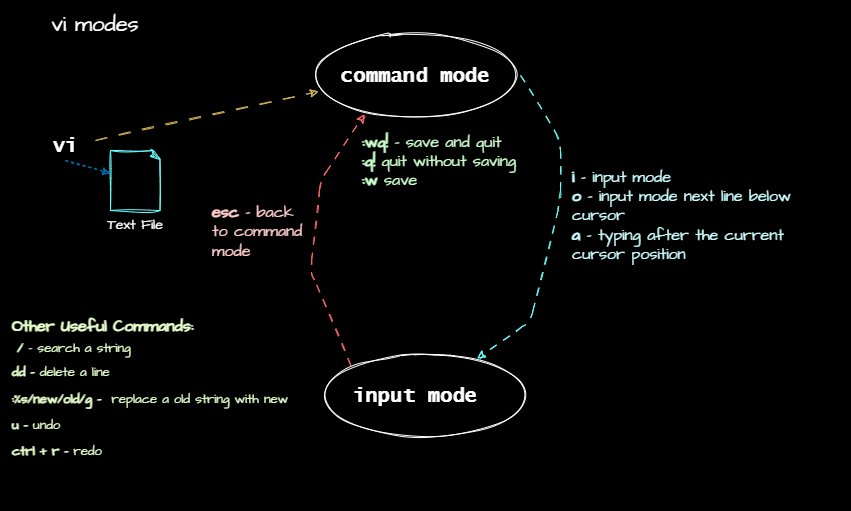

The diagram above was exported from draw.io. Its source (the exported page's mxGraphModel, read from the mxfile embedded in the PNG):
<mxGraphModel dx="293" dy="651" grid="1" gridSize="10" guides="1" tooltips="1" connect="1" arrows="1" fold="1" page="1" pageScale="1" pageWidth="850" pageHeight="1100" math="0" shadow="0">
  <root>
    <mxCell id="0" />
    <mxCell id="1" parent="0" />
    <mxCell id="2" value="" style="rounded=0;whiteSpace=wrap;html=1;strokeColor=#000000;fillColor=#000000;" parent="1" vertex="1">
      <mxGeometry width="850" height="510" as="geometry" />
    </mxCell>
    <mxCell id="3" value="&lt;font color=&quot;#ffffff&quot; size=&quot;1&quot; face=&quot;Lucida Console&quot;&gt;&lt;b style=&quot;font-size: 20px;&quot;&gt;vi&lt;/b&gt;&lt;/font&gt;" style="text;html=1;strokeColor=none;fillColor=none;align=center;verticalAlign=middle;whiteSpace=wrap;rounded=0;" parent="1" vertex="1">
      <mxGeometry x="35" y="130" width="60" height="30" as="geometry" />
    </mxCell>
    <mxCell id="4" value="" style="whiteSpace=wrap;html=1;shape=mxgraph.basic.document;strokeColor=#66FFFF;fontFamily=Lucida Console;fontSize=20;fillColor=#000000;sketch=1;curveFitting=1;jiggle=2;" parent="1" vertex="1">
      <mxGeometry x="110" y="150" width="50" height="60" as="geometry" />
    </mxCell>
    <mxCell id="5" value="" style="endArrow=classic;html=1;fontFamily=Lucida Console;fontSize=9;exitX=0.5;exitY=1;exitDx=0;exitDy=0;dashed=1;sketch=1;curveFitting=1;jiggle=2;fillColor=#1ba1e2;strokeColor=#006EAF;" parent="1" source="3" target="4" edge="1">
      <mxGeometry width="50" height="50" relative="1" as="geometry">
        <mxPoint x="520" y="350" as="sourcePoint" />
        <mxPoint x="570" y="300" as="targetPoint" />
      </mxGeometry>
    </mxCell>
    <mxCell id="6" value="&lt;font color=&quot;#ffffff&quot; style=&quot;font-size: 14px;&quot; data-font-src=&quot;https://fonts.googleapis.com/css?family=Architects+Daughter&quot; face=&quot;Architects Daughter&quot;&gt;Text File&lt;/font&gt;" style="text;html=1;strokeColor=none;fillColor=none;align=center;verticalAlign=middle;whiteSpace=wrap;rounded=0;sketch=1;fontFamily=Lucida Console;fontSize=9;" parent="1" vertex="1">
      <mxGeometry x="105" y="210" width="60" height="30" as="geometry" />
    </mxCell>
    <mxCell id="7" value="&lt;font color=&quot;#ffffff&quot; size=&quot;1&quot; face=&quot;Lucida Console&quot;&gt;&lt;b style=&quot;font-size: 20px;&quot;&gt;command mode&lt;/b&gt;&lt;/font&gt;" style="text;html=1;strokeColor=none;fillColor=none;align=center;verticalAlign=middle;whiteSpace=wrap;rounded=0;" parent="1" vertex="1">
      <mxGeometry x="320" y="60" width="190" height="30" as="geometry" />
    </mxCell>
    <mxCell id="8" value="&lt;font color=&quot;#ffffff&quot; size=&quot;1&quot; face=&quot;Lucida Console&quot;&gt;&lt;b style=&quot;font-size: 20px;&quot;&gt;input mode&lt;/b&gt;&lt;/font&gt;" style="text;html=1;strokeColor=none;fillColor=none;align=center;verticalAlign=middle;whiteSpace=wrap;rounded=0;" parent="1" vertex="1">
      <mxGeometry x="320" y="380" width="190" height="30" as="geometry" />
    </mxCell>
    <mxCell id="9" value="" style="endArrow=classic;html=1;dashed=1;sketch=1;fontFamily=Architects Daughter;fontSource=https%3A%2F%2Ffonts.googleapis.com%2Fcss%3Ffamily%3DArchitects%2BDaughter;fontSize=14;entryX=0.038;entryY=0.7;entryDx=0;entryDy=0;dashPattern=12 12;entryPerimeter=0;strokeColor=#d6b656;fillColor=#fff2cc;" parent="1" target="10" edge="1">
      <mxGeometry width="50" height="50" relative="1" as="geometry">
        <mxPoint x="95" y="140" as="sourcePoint" />
        <mxPoint x="145" y="90" as="targetPoint" />
      </mxGeometry>
    </mxCell>
    <mxCell id="10" value="" style="ellipse;whiteSpace=wrap;html=1;sketch=1;strokeColor=#FFFFFF;fontFamily=Architects Daughter;fontSource=https%3A%2F%2Ffonts.googleapis.com%2Fcss%3Ffamily%3DArchitects%2BDaughter;fontSize=14;fillColor=none;" parent="1" vertex="1">
      <mxGeometry x="310" y="35" width="210" height="80" as="geometry" />
    </mxCell>
    <mxCell id="13" value="" style="ellipse;whiteSpace=wrap;html=1;sketch=1;strokeColor=#FFFFFF;fontFamily=Architects Daughter;fontSource=https%3A%2F%2Ffonts.googleapis.com%2Fcss%3Ffamily%3DArchitects%2BDaughter;fontSize=14;fontColor=#FFFFFF;fillColor=none;" parent="1" vertex="1">
      <mxGeometry x="320" y="352.5" width="210" height="85" as="geometry" />
    </mxCell>
    <mxCell id="14" value="" style="endArrow=classic;html=1;dashed=1;sketch=1;strokeColor=#66FFFF;fontFamily=Architects Daughter;fontSource=https%3A%2F%2Ffonts.googleapis.com%2Fcss%3Ffamily%3DArchitects%2BDaughter;fontSize=14;fontColor=#FFFFFF;exitX=1;exitY=0.5;exitDx=0;exitDy=0;dashPattern=8 8;" parent="1" source="10" target="13" edge="1">
      <mxGeometry width="50" height="50" relative="1" as="geometry">
        <mxPoint x="520" y="330" as="sourcePoint" />
        <mxPoint x="570" y="280" as="targetPoint" />
        <Array as="points">
          <mxPoint x="560" y="140" />
          <mxPoint x="560" y="200" />
          <mxPoint x="530" y="320" />
        </Array>
      </mxGeometry>
    </mxCell>
    <mxCell id="16" value="&lt;font style=&quot;font-size: 16px;&quot; data-font-src=&quot;https://fonts.googleapis.com/css?family=Architects+Daughter&quot; face=&quot;Architects Daughter&quot;&gt;&lt;font color=&quot;#ccffff&quot;&gt;&lt;b style=&quot;&quot;&gt;i &lt;/b&gt;- input mode&lt;br&gt;&lt;b style=&quot;&quot;&gt;o&lt;/b&gt; - input mode next line below cursor&lt;br&gt;&lt;b style=&quot;&quot;&gt;a&lt;/b&gt; - typing after the current cursor position&lt;br&gt;&lt;/font&gt;&lt;br&gt;&lt;/font&gt;" style="text;html=1;strokeColor=none;fillColor=none;align=left;verticalAlign=middle;whiteSpace=wrap;rounded=0;sketch=1;fontFamily=Lucida Console;fontSize=9;" parent="1" vertex="1">
      <mxGeometry x="570" y="140" width="260" height="170" as="geometry" />
    </mxCell>
    <mxCell id="17" value="" style="endArrow=classic;html=1;dashed=1;sketch=1;strokeColor=#FF6666;fontFamily=Architects Daughter;fontSource=https%3A%2F%2Ffonts.googleapis.com%2Fcss%3Ffamily%3DArchitects%2BDaughter;fontSize=14;fontColor=#FFFFFF;exitX=0;exitY=0;exitDx=0;exitDy=0;dashPattern=8 8;entryX=0.257;entryY=0.988;entryDx=0;entryDy=0;entryPerimeter=0;" parent="1" source="13" target="10" edge="1">
      <mxGeometry width="50" height="50" relative="1" as="geometry">
        <mxPoint x="530" y="85" as="sourcePoint" />
        <mxPoint x="486.7663200579923" y="368.024057101434" as="targetPoint" />
        <Array as="points">
          <mxPoint x="310" y="270" />
          <mxPoint x="320" y="180" />
        </Array>
      </mxGeometry>
    </mxCell>
    <mxCell id="18" value="&lt;font style=&quot;font-size: 16px;&quot; data-font-src=&quot;https://fonts.googleapis.com/css?family=Architects+Daughter&quot; face=&quot;Architects Daughter&quot;&gt;&lt;font color=&quot;#ffcccc&quot;&gt;&lt;b style=&quot;&quot;&gt;esc&lt;/b&gt; - back to command mode&lt;br&gt;&lt;/font&gt;&lt;br&gt;&lt;/font&gt;" style="text;html=1;strokeColor=none;fillColor=none;align=left;verticalAlign=middle;whiteSpace=wrap;rounded=0;sketch=1;fontFamily=Lucida Console;fontSize=9;" parent="1" vertex="1">
      <mxGeometry x="210" y="240" width="100" as="geometry" />
    </mxCell>
    <mxCell id="19" value="&lt;font style=&quot;font-size: 22px;&quot;&gt;vi modes&lt;/font&gt;" style="text;html=1;strokeColor=none;fillColor=none;align=center;verticalAlign=middle;whiteSpace=wrap;rounded=0;sketch=1;fontFamily=Architects Daughter;fontSource=https%3A%2F%2Ffonts.googleapis.com%2Fcss%3Ffamily%3DArchitects%2BDaughter;fontSize=16;fontColor=#FFFFFF;" parent="1" vertex="1">
      <mxGeometry x="35" y="10" width="120" height="30" as="geometry" />
    </mxCell>
    <mxCell id="20" value="&lt;b style=&quot;font-size: 16px;&quot;&gt;&lt;font color=&quot;#e6ffcc&quot; style=&quot;font-size: 16px;&quot;&gt;Other Useful Commands:&lt;br&gt;&lt;/font&gt;&lt;/b&gt;&lt;div style=&quot;font-size: 16px;&quot;&gt;&lt;span style=&quot;font-size: 13px;&quot;&gt;&lt;font color=&quot;#e6ffcc&quot; style=&quot;font-size: 13px;&quot;&gt;&lt;b&gt;&lt;span style=&quot;background-color: initial;&quot;&gt;&amp;nbsp;&lt;/span&gt;&lt;span style=&quot;background-color: initial;&quot;&gt;/&lt;/span&gt;&lt;/b&gt;&lt;span style=&quot;background-color: initial;&quot;&gt;&lt;b&gt;&amp;nbsp;&lt;/b&gt;- search a string&lt;/span&gt;&lt;/font&gt;&lt;/span&gt;&lt;/div&gt;&lt;span style=&quot;font-size: 13px;&quot;&gt;&lt;font style=&quot;font-size: 13px;&quot;&gt;&lt;font color=&quot;#e6ffcc&quot;&gt;&lt;b&gt;dd&amp;nbsp;- &lt;/b&gt;delete a line&lt;br style=&quot;&quot;&gt;&lt;b&gt;:%s/new/old/g&amp;nbsp;-&amp;nbsp; &lt;/b&gt;replace a old string with new&lt;br style=&quot;&quot;&gt;&lt;b&gt;u&amp;nbsp;- &lt;/b&gt;undo&lt;br style=&quot;&quot;&gt;&lt;b&gt;ctrl + r&amp;nbsp;- &lt;/b&gt;redo&lt;br style=&quot;&quot;&gt;&lt;/font&gt;&lt;br&gt;&lt;/font&gt;&lt;/span&gt;" style="text;html=1;strokeColor=none;fillColor=none;align=left;verticalAlign=middle;whiteSpace=wrap;rounded=0;sketch=1;fontFamily=Architects Daughter;fontSource=https%3A%2F%2Ffonts.googleapis.com%2Fcss%3Ffamily%3DArchitects%2BDaughter;fontSize=22;fontColor=#FFFFFF;" parent="1" vertex="1">
      <mxGeometry x="10" y="320" width="280" height="160" as="geometry" />
    </mxCell>
    <mxCell id="22" value="&lt;font style=&quot;font-size: 16px;&quot; data-font-src=&quot;https://fonts.googleapis.com/css?family=Architects+Daughter&quot; face=&quot;Architects Daughter&quot;&gt;&lt;font color=&quot;#ccffcc&quot;&gt;&lt;b style=&quot;&quot;&gt;:wq! &lt;/b&gt;- save and quit&lt;b style=&quot;&quot;&gt;&amp;nbsp;&lt;br&gt;:q!&lt;/b&gt; quit without saving&lt;br&gt;&lt;b style=&quot;&quot;&gt;:w&lt;/b&gt; save&lt;/font&gt;&lt;br&gt;&lt;/font&gt;" style="text;html=1;strokeColor=none;fillColor=none;align=left;verticalAlign=middle;whiteSpace=wrap;rounded=0;sketch=1;fontFamily=Lucida Console;fontSize=9;" parent="1" vertex="1">
      <mxGeometry x="360" y="160" width="180" as="geometry" />
    </mxCell>
  </root>
</mxGraphModel>